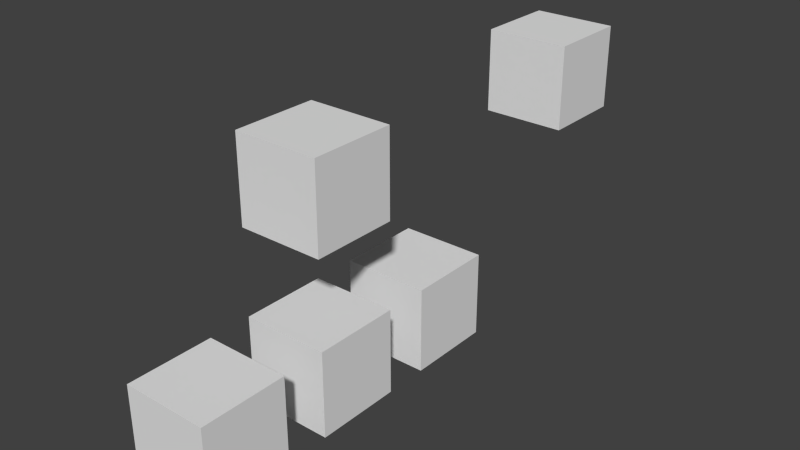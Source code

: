 # Source: create_from_root_objects.test.blend  (saved by Blender 2.77.0; exported with 4.5.12 LTS)
import bpy
from mathutils import Matrix  # noqa: F401  (used for matrix-valued properties, if any)

bpy.ops.wm.read_factory_settings(use_empty=True)
scene = bpy.context.scene
scene.name = 'Scene'

# ---- collections
col_collection_1 = bpy.data.collections.new('Collection 1'); scene.collection.children.link(col_collection_1)
col_collection_2 = bpy.data.collections.new('Collection 2'); scene.collection.children.link(col_collection_2)
col_collection_3 = bpy.data.collections.new('Collection 3'); scene.collection.children.link(col_collection_3)

# ---- materials (node trees are filled in below, after node groups)
mat_material = bpy.data.materials.new('Material')
mat_material.alpha_threshold = 0.0
mat_material.use_transparent_shadow = False
mat_material.roughness = 0.5
mat_material.line_color = (0.0, 0.0, 0.0, 1.0)

# ---- material node trees

# ---- world
world_world = bpy.data.worlds.new('World'); scene.world = world_world
world_world.color = (0.05088, 0.05088, 0.05088)
world_world.use_sun_shadow = False
world_world.sun_shadow_jitter_overblur = 0.0
world_world.cycles.sampling_method = 'NONE'
world_world.cycles.sample_map_resolution = 256

# ---- meshes
me_cube_003 = bpy.data.meshes.new('Cube.003')
me_cube_003.from_pydata([(1.0, 1.0, -1.0), (1.0, -1.0, -1.0), (-1.0, -1.0, -1.0), (-1.0, 1.0, -1.0), (1.0, 1.0, 1.0), (1.0, -1.0, 1.0), (-1.0, -1.0, 1.0), (-1.0, 1.0, 1.0)], [], [(0, 1, 2, 3), (4, 7, 6, 5), (0, 4, 5, 1), (1, 5, 6, 2), (2, 6, 7, 3), (4, 0, 3, 7)])
me_cube_003.materials.append(mat_material)
me_cube_003.use_remesh_preserve_volume = False
me_cube_003.use_remesh_preserve_attributes = False
me_cube_003.use_mirror_vertex_groups = False
me_cube_003.update()
me_cube = bpy.data.meshes.new('Cube')
me_cube.from_pydata([(1.0, 1.0, -1.0), (1.0, -1.0, -1.0), (-1.0, -1.0, -1.0), (-1.0, 1.0, -1.0), (1.0, 1.0, 1.0), (1.0, -1.0, 1.0), (-1.0, -1.0, 1.0), (-1.0, 1.0, 1.0)], [], [(0, 1, 2, 3), (4, 7, 6, 5), (0, 4, 5, 1), (1, 5, 6, 2), (2, 6, 7, 3), (4, 0, 3, 7)])
me_cube.materials.append(mat_material)
me_cube.use_remesh_preserve_volume = False
me_cube.use_remesh_preserve_attributes = False
me_cube.use_mirror_vertex_groups = False
me_cube.update()
me_cube_004 = bpy.data.meshes.new('Cube.004')
me_cube_004.from_pydata([(-1.0, -1.0, -1.0), (-1.0, -1.0, 1.0), (-1.0, 1.0, -1.0), (-1.0, 1.0, 1.0), (1.0, -1.0, -1.0), (1.0, -1.0, 1.0), (1.0, 1.0, -1.0), (1.0, 1.0, 1.0)], [], [(1, 3, 2, 0), (3, 7, 6, 2), (7, 5, 4, 6), (5, 1, 0, 4), (0, 2, 6, 4), (5, 7, 3, 1)])
me_cube_004.materials.append(mat_material)
me_cube_004.use_remesh_preserve_volume = False
me_cube_004.use_remesh_preserve_attributes = False
me_cube_004.use_mirror_vertex_groups = False
me_cube_004.update()
me_cube_001 = bpy.data.meshes.new('Cube.001')
me_cube_001.from_pydata([(-1.0, -1.0, -1.0), (-1.0, -1.0, 1.0), (-1.0, 1.0, -1.0), (-1.0, 1.0, 1.0), (1.0, -1.0, -1.0), (1.0, -1.0, 1.0), (1.0, 1.0, -1.0), (1.0, 1.0, 1.0)], [], [(1, 3, 2, 0), (3, 7, 6, 2), (7, 5, 4, 6), (5, 1, 0, 4), (0, 2, 6, 4), (5, 7, 3, 1)])
me_cube_001.materials.append(mat_material)
me_cube_001.use_remesh_preserve_volume = False
me_cube_001.use_remesh_preserve_attributes = False
me_cube_001.use_mirror_vertex_groups = False
me_cube_001.update()
me_cube_002 = bpy.data.meshes.new('Cube.002')
me_cube_002.from_pydata([(-1.0, -1.0, -1.0), (-1.0, -1.0, 1.0), (-1.0, 1.0, -1.0), (-1.0, 1.0, 1.0), (1.0, -1.0, -1.0), (1.0, -1.0, 1.0), (1.0, 1.0, -1.0), (1.0, 1.0, 1.0)], [], [(1, 3, 2, 0), (3, 7, 6, 2), (7, 5, 4, 6), (5, 1, 0, 4), (0, 2, 6, 4), (5, 7, 3, 1)])
me_cube_002.materials.append(mat_material)
me_cube_002.use_remesh_preserve_volume = False
me_cube_002.use_remesh_preserve_attributes = False
me_cube_002.use_mirror_vertex_groups = False
me_cube_002.update()

# ---- objects
ob_root_2 = bpy.data.objects.new('root_2', me_cube_003)
ob_root_1 = bpy.data.objects.new('root_1', me_cube)
ob_root_1_child_1_child = bpy.data.objects.new('root_1_child_1_child', me_cube_004)
ob_root_1_child_1 = bpy.data.objects.new('root_1_child_1', me_cube_001)
ob_root_1_child_2 = bpy.data.objects.new('root_1_child_2', me_cube_002)

# ---- transforms, parenting, visibility, modifiers, constraints
ob_root_2.location = (0.0, 8.0, 0.0)
ob_root_2.lock_rotations_4d = False
ob_root_2.empty_display_type = 'ARROWS'
ob_root_2.lineart.crease_threshold = 0.0
ob_root_1.location = (0.0, 0.0, 0.0)
ob_root_1.lock_rotations_4d = False
ob_root_1.empty_display_type = 'ARROWS'
ob_root_1.lineart.crease_threshold = 0.0
ob_root_1_child_1_child.parent = ob_root_1_child_1
ob_root_1_child_1_child.matrix_parent_inverse = Matrix(((1.0, 0.0, 0.0, 0.0), (0.0, 1.0, 0.0, 0.0), (0.0, 0.0, 1.0, 4.0), (0.0, 0.0, 0.0, 1.0)))
ob_root_1_child_1_child.location = (0.0, -3.0, -4.0)
ob_root_1_child_1_child.lineart.crease_threshold = 0.0
ob_root_1_child_1.parent = ob_root_1
ob_root_1_child_1.location = (0.0, 0.0, -4.0)
ob_root_1_child_1.lineart.crease_threshold = 0.0
ob_root_1_child_2.parent = ob_root_1
ob_root_1_child_2.location = (0.0, 3.0, -4.0)
ob_root_1_child_2.lineart.crease_threshold = 0.0

# ---- collection membership
col_collection_1.objects.link(ob_root_2)
col_collection_1.objects.link(ob_root_1)
col_collection_1.objects.link(ob_root_1_child_1_child)
col_collection_2.objects.link(ob_root_1_child_1)
col_collection_3.objects.link(ob_root_1_child_2)

# ---- scene / render settings (as saved in the file)
scene.frame_start = 1; scene.frame_end = 250; scene.frame_set(1)
scene.render.engine = 'BLENDER_EEVEE_NEXT'
scene.render.resolution_percentage = 50
scene.render.dither_intensity = 0.0
scene.cycles.use_denoising = False
scene.cycles.samples = 10
scene.cycles.sampling_pattern = 'TABULATED_SOBOL'
scene.cycles.light_sampling_threshold = 0.0
scene.cycles.use_adaptive_sampling = False
scene.cycles.use_light_tree = False
scene.cycles.blur_glossy = 0.0
scene.cycles.pixel_filter_type = 'GAUSSIAN'
scene.cycles.sample_clamp_indirect = 0.0
scene.view_settings.view_transform = 'Standard'
bpy.context.view_layer.update()

# ---- added for rendering (the .blend has no active camera and no usable light): camera, sun
cam_auto = bpy.data.cameras.new('AutoCamera')
cam_auto.lens = 50.0
cam_auto.sensor_width = 36.0
cam_auto.clip_end = 1000.0
ob_auto_camera = bpy.data.objects.new('AutoCamera', cam_auto)
scene.collection.objects.link(ob_auto_camera)
ob_auto_camera.location = (13.3758, -13.551, 8.70065)
ob_auto_camera.rotation_euler = (1.09748, -7.21219e-08, 0.694738)
scene.camera = ob_auto_camera
light_auto_sun = bpy.data.lights.new('AutoSun', 'SUN')
light_auto_sun.energy = 3.0
light_auto_sun.angle = 0.0523599
ob_auto_sun = bpy.data.objects.new('AutoSun', light_auto_sun)
scene.collection.objects.link(ob_auto_sun)
ob_auto_sun.rotation_euler = (0.872665, 0.174533, 0.523599)
bpy.context.view_layer.update()
